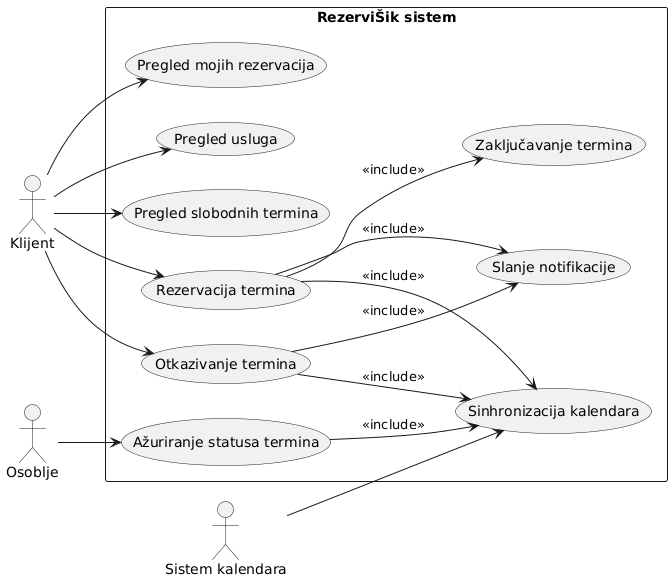

The diagram above was rendered by PlantUML. Its source (embedded in the PNG):
@startuml
left to right direction

actor Klijent
actor Osoblje
actor "Sistem kalendara" as Kalendar

rectangle "RezerviŠik sistem" {

  (Pregled usluga) as UC1
  (Pregled slobodnih termina) as UC2
  (Rezervacija termina) as UC3
  (Otkazivanje termina) as UC4
  (Pregled mojih rezervacija) as UC5
  (Ažuriranje statusa termina) as UC6
  (Slanje notifikacije) as UC7
  (Zaključavanje termina) as UC8
  (Sinhronizacija kalendara) as UC9

}

Klijent --> UC1
Klijent --> UC2
Klijent --> UC3
Klijent --> UC4
Klijent --> UC5

Osoblje --> UC6

UC3 --> UC8 : <<include>>
UC3 --> UC7 : <<include>>
UC3 --> UC9 : <<include>>

UC4 --> UC7 : <<include>>
UC4 --> UC9 : <<include>>

UC6 --> UC9 : <<include>>

Kalendar --> UC9
@enduml